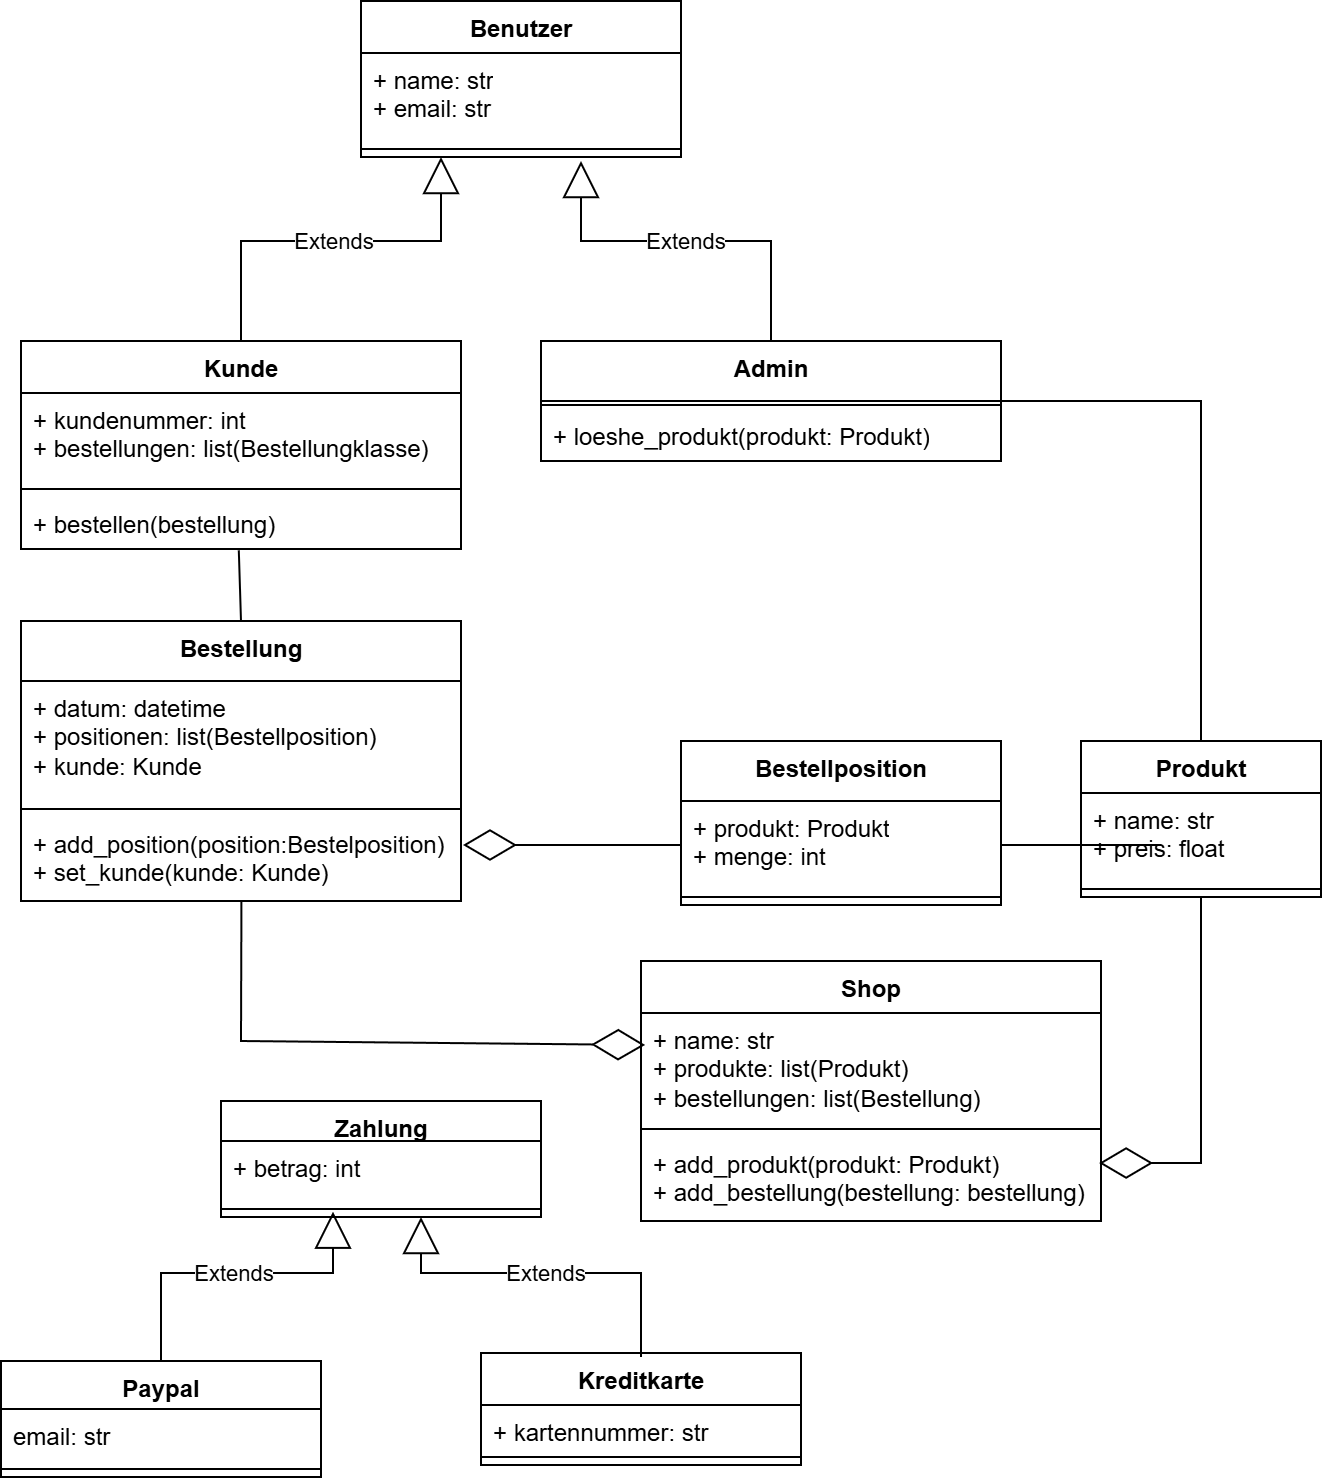

The diagram above was exported from draw.io. Its source (the exported page's mxGraphModel, read from the mxfile embedded in the PNG):
<mxGraphModel dx="1025" dy="516" grid="1" gridSize="10" guides="1" tooltips="1" connect="1" arrows="1" fold="1" page="1" pageScale="1" pageWidth="1169" pageHeight="827" math="0" shadow="0">
  <root>
    <mxCell id="0" />
    <mxCell id="1" parent="0" />
    <mxCell id="aFNFR9bC_ktjS6iSmcqu-5" value="Shop" style="swimlane;fontStyle=1;align=center;verticalAlign=top;childLayout=stackLayout;horizontal=1;startSize=26;horizontalStack=0;resizeParent=1;resizeParentMax=0;resizeLast=0;collapsible=1;marginBottom=0;whiteSpace=wrap;html=1;" parent="1" vertex="1">
      <mxGeometry x="560" y="520" width="230" height="130" as="geometry" />
    </mxCell>
    <mxCell id="aFNFR9bC_ktjS6iSmcqu-6" value="+ name: str&lt;div&gt;+ produkte: list(Produkt)&lt;/div&gt;&lt;div&gt;+ bestellungen: list(Bestellung)&lt;/div&gt;" style="text;strokeColor=none;fillColor=none;align=left;verticalAlign=top;spacingLeft=4;spacingRight=4;overflow=hidden;rotatable=0;points=[[0,0.5],[1,0.5]];portConstraint=eastwest;whiteSpace=wrap;html=1;" parent="aFNFR9bC_ktjS6iSmcqu-5" vertex="1">
      <mxGeometry y="26" width="230" height="54" as="geometry" />
    </mxCell>
    <mxCell id="aFNFR9bC_ktjS6iSmcqu-7" value="" style="line;strokeWidth=1;fillColor=none;align=left;verticalAlign=middle;spacingTop=-1;spacingLeft=3;spacingRight=3;rotatable=0;labelPosition=right;points=[];portConstraint=eastwest;strokeColor=inherit;" parent="aFNFR9bC_ktjS6iSmcqu-5" vertex="1">
      <mxGeometry y="80" width="230" height="8" as="geometry" />
    </mxCell>
    <mxCell id="aFNFR9bC_ktjS6iSmcqu-8" value="+ add_produkt(produkt: Produkt)&lt;div&gt;+ add_bestellung(bestellung: bestellung)&lt;/div&gt;" style="text;strokeColor=none;fillColor=none;align=left;verticalAlign=top;spacingLeft=4;spacingRight=4;overflow=hidden;rotatable=0;points=[[0,0.5],[1,0.5]];portConstraint=eastwest;whiteSpace=wrap;html=1;" parent="aFNFR9bC_ktjS6iSmcqu-5" vertex="1">
      <mxGeometry y="88" width="230" height="42" as="geometry" />
    </mxCell>
    <mxCell id="aFNFR9bC_ktjS6iSmcqu-9" value="Benutzer" style="swimlane;fontStyle=1;align=center;verticalAlign=top;childLayout=stackLayout;horizontal=1;startSize=26;horizontalStack=0;resizeParent=1;resizeParentMax=0;resizeLast=0;collapsible=1;marginBottom=0;whiteSpace=wrap;html=1;" parent="1" vertex="1">
      <mxGeometry x="420" y="40" width="160" height="78" as="geometry" />
    </mxCell>
    <mxCell id="aFNFR9bC_ktjS6iSmcqu-10" value="+ name: str&lt;div&gt;+ email: str&lt;/div&gt;" style="text;strokeColor=none;fillColor=none;align=left;verticalAlign=top;spacingLeft=4;spacingRight=4;overflow=hidden;rotatable=0;points=[[0,0.5],[1,0.5]];portConstraint=eastwest;whiteSpace=wrap;html=1;" parent="aFNFR9bC_ktjS6iSmcqu-9" vertex="1">
      <mxGeometry y="26" width="160" height="44" as="geometry" />
    </mxCell>
    <mxCell id="aFNFR9bC_ktjS6iSmcqu-11" value="" style="line;strokeWidth=1;fillColor=none;align=left;verticalAlign=middle;spacingTop=-1;spacingLeft=3;spacingRight=3;rotatable=0;labelPosition=right;points=[];portConstraint=eastwest;strokeColor=inherit;" parent="aFNFR9bC_ktjS6iSmcqu-9" vertex="1">
      <mxGeometry y="70" width="160" height="8" as="geometry" />
    </mxCell>
    <mxCell id="aFNFR9bC_ktjS6iSmcqu-13" value="Kunde" style="swimlane;fontStyle=1;align=center;verticalAlign=top;childLayout=stackLayout;horizontal=1;startSize=26;horizontalStack=0;resizeParent=1;resizeParentMax=0;resizeLast=0;collapsible=1;marginBottom=0;whiteSpace=wrap;html=1;" parent="1" vertex="1">
      <mxGeometry x="250" y="210" width="220" height="104" as="geometry" />
    </mxCell>
    <mxCell id="aFNFR9bC_ktjS6iSmcqu-14" value="+ kundenummer: int&lt;div&gt;+ bestellungen: list(Bestellungklasse)&lt;/div&gt;" style="text;strokeColor=none;fillColor=none;align=left;verticalAlign=top;spacingLeft=4;spacingRight=4;overflow=hidden;rotatable=0;points=[[0,0.5],[1,0.5]];portConstraint=eastwest;whiteSpace=wrap;html=1;" parent="aFNFR9bC_ktjS6iSmcqu-13" vertex="1">
      <mxGeometry y="26" width="220" height="44" as="geometry" />
    </mxCell>
    <mxCell id="aFNFR9bC_ktjS6iSmcqu-15" value="" style="line;strokeWidth=1;fillColor=none;align=left;verticalAlign=middle;spacingTop=-1;spacingLeft=3;spacingRight=3;rotatable=0;labelPosition=right;points=[];portConstraint=eastwest;strokeColor=inherit;" parent="aFNFR9bC_ktjS6iSmcqu-13" vertex="1">
      <mxGeometry y="70" width="220" height="8" as="geometry" />
    </mxCell>
    <mxCell id="aFNFR9bC_ktjS6iSmcqu-16" value="+ bestellen(bestellung)" style="text;strokeColor=none;fillColor=none;align=left;verticalAlign=top;spacingLeft=4;spacingRight=4;overflow=hidden;rotatable=0;points=[[0,0.5],[1,0.5]];portConstraint=eastwest;whiteSpace=wrap;html=1;" parent="aFNFR9bC_ktjS6iSmcqu-13" vertex="1">
      <mxGeometry y="78" width="220" height="26" as="geometry" />
    </mxCell>
    <mxCell id="aFNFR9bC_ktjS6iSmcqu-17" value="Admin" style="swimlane;fontStyle=1;align=center;verticalAlign=top;childLayout=stackLayout;horizontal=1;startSize=30;horizontalStack=0;resizeParent=1;resizeParentMax=0;resizeLast=0;collapsible=1;marginBottom=0;whiteSpace=wrap;html=1;" parent="1" vertex="1">
      <mxGeometry x="510" y="210" width="230" height="60" as="geometry" />
    </mxCell>
    <mxCell id="aFNFR9bC_ktjS6iSmcqu-19" value="" style="line;strokeWidth=1;fillColor=none;align=left;verticalAlign=middle;spacingTop=-1;spacingLeft=3;spacingRight=3;rotatable=0;labelPosition=right;points=[];portConstraint=eastwest;strokeColor=inherit;" parent="aFNFR9bC_ktjS6iSmcqu-17" vertex="1">
      <mxGeometry y="30" width="230" height="4" as="geometry" />
    </mxCell>
    <mxCell id="aFNFR9bC_ktjS6iSmcqu-20" value="+ loeshe_produkt(produkt: Produkt)" style="text;strokeColor=none;fillColor=none;align=left;verticalAlign=top;spacingLeft=4;spacingRight=4;overflow=hidden;rotatable=0;points=[[0,0.5],[1,0.5]];portConstraint=eastwest;whiteSpace=wrap;html=1;" parent="aFNFR9bC_ktjS6iSmcqu-17" vertex="1">
      <mxGeometry y="34" width="230" height="26" as="geometry" />
    </mxCell>
    <mxCell id="aFNFR9bC_ktjS6iSmcqu-21" value="Produkt" style="swimlane;fontStyle=1;align=center;verticalAlign=top;childLayout=stackLayout;horizontal=1;startSize=26;horizontalStack=0;resizeParent=1;resizeParentMax=0;resizeLast=0;collapsible=1;marginBottom=0;whiteSpace=wrap;html=1;" parent="1" vertex="1">
      <mxGeometry x="780" y="410" width="120" height="78" as="geometry" />
    </mxCell>
    <mxCell id="aFNFR9bC_ktjS6iSmcqu-22" value="+ name: str&lt;div&gt;+ preis: float&lt;/div&gt;" style="text;strokeColor=none;fillColor=none;align=left;verticalAlign=top;spacingLeft=4;spacingRight=4;overflow=hidden;rotatable=0;points=[[0,0.5],[1,0.5]];portConstraint=eastwest;whiteSpace=wrap;html=1;" parent="aFNFR9bC_ktjS6iSmcqu-21" vertex="1">
      <mxGeometry y="26" width="120" height="44" as="geometry" />
    </mxCell>
    <mxCell id="aFNFR9bC_ktjS6iSmcqu-23" value="" style="line;strokeWidth=1;fillColor=none;align=left;verticalAlign=middle;spacingTop=-1;spacingLeft=3;spacingRight=3;rotatable=0;labelPosition=right;points=[];portConstraint=eastwest;strokeColor=inherit;" parent="aFNFR9bC_ktjS6iSmcqu-21" vertex="1">
      <mxGeometry y="70" width="120" height="8" as="geometry" />
    </mxCell>
    <mxCell id="aFNFR9bC_ktjS6iSmcqu-25" value="Bestellung" style="swimlane;fontStyle=1;align=center;verticalAlign=top;childLayout=stackLayout;horizontal=1;startSize=30;horizontalStack=0;resizeParent=1;resizeParentMax=0;resizeLast=0;collapsible=1;marginBottom=0;whiteSpace=wrap;html=1;" parent="1" vertex="1">
      <mxGeometry x="250" y="350" width="220" height="140" as="geometry" />
    </mxCell>
    <mxCell id="aFNFR9bC_ktjS6iSmcqu-26" value="+ datum: datetime&lt;div&gt;+ positionen: list(Bestellposition)&lt;/div&gt;&lt;div&gt;+ kunde: Kunde&lt;/div&gt;" style="text;strokeColor=none;fillColor=none;align=left;verticalAlign=top;spacingLeft=4;spacingRight=4;overflow=hidden;rotatable=0;points=[[0,0.5],[1,0.5]];portConstraint=eastwest;whiteSpace=wrap;html=1;" parent="aFNFR9bC_ktjS6iSmcqu-25" vertex="1">
      <mxGeometry y="30" width="220" height="60" as="geometry" />
    </mxCell>
    <mxCell id="aFNFR9bC_ktjS6iSmcqu-27" value="" style="line;strokeWidth=1;fillColor=none;align=left;verticalAlign=middle;spacingTop=-1;spacingLeft=3;spacingRight=3;rotatable=0;labelPosition=right;points=[];portConstraint=eastwest;strokeColor=inherit;" parent="aFNFR9bC_ktjS6iSmcqu-25" vertex="1">
      <mxGeometry y="90" width="220" height="8" as="geometry" />
    </mxCell>
    <mxCell id="aFNFR9bC_ktjS6iSmcqu-28" value="+ add_position(position:Bestelposition)&lt;div&gt;+ set_kunde(kunde: Kunde)&lt;/div&gt;" style="text;strokeColor=none;fillColor=none;align=left;verticalAlign=top;spacingLeft=4;spacingRight=4;overflow=hidden;rotatable=0;points=[[0,0.5],[1,0.5]];portConstraint=eastwest;whiteSpace=wrap;html=1;" parent="aFNFR9bC_ktjS6iSmcqu-25" vertex="1">
      <mxGeometry y="98" width="220" height="42" as="geometry" />
    </mxCell>
    <mxCell id="aFNFR9bC_ktjS6iSmcqu-29" value="Bestellposition" style="swimlane;fontStyle=1;align=center;verticalAlign=top;childLayout=stackLayout;horizontal=1;startSize=30;horizontalStack=0;resizeParent=1;resizeParentMax=0;resizeLast=0;collapsible=1;marginBottom=0;whiteSpace=wrap;html=1;" parent="1" vertex="1">
      <mxGeometry x="580" y="410" width="160" height="82" as="geometry" />
    </mxCell>
    <mxCell id="aFNFR9bC_ktjS6iSmcqu-30" value="+ produkt: Produkt&lt;div&gt;+ menge: int&lt;/div&gt;" style="text;strokeColor=none;fillColor=none;align=left;verticalAlign=top;spacingLeft=4;spacingRight=4;overflow=hidden;rotatable=0;points=[[0,0.5],[1,0.5]];portConstraint=eastwest;whiteSpace=wrap;html=1;" parent="aFNFR9bC_ktjS6iSmcqu-29" vertex="1">
      <mxGeometry y="30" width="160" height="44" as="geometry" />
    </mxCell>
    <mxCell id="aFNFR9bC_ktjS6iSmcqu-31" value="" style="line;strokeWidth=1;fillColor=none;align=left;verticalAlign=middle;spacingTop=-1;spacingLeft=3;spacingRight=3;rotatable=0;labelPosition=right;points=[];portConstraint=eastwest;strokeColor=inherit;" parent="aFNFR9bC_ktjS6iSmcqu-29" vertex="1">
      <mxGeometry y="74" width="160" height="8" as="geometry" />
    </mxCell>
    <mxCell id="aFNFR9bC_ktjS6iSmcqu-33" value="Zahlung" style="swimlane;fontStyle=1;align=center;verticalAlign=top;childLayout=stackLayout;horizontal=1;startSize=20;horizontalStack=0;resizeParent=1;resizeParentMax=0;resizeLast=0;collapsible=1;marginBottom=0;whiteSpace=wrap;html=1;" parent="1" vertex="1">
      <mxGeometry x="350" y="590" width="160" height="58" as="geometry" />
    </mxCell>
    <mxCell id="aFNFR9bC_ktjS6iSmcqu-34" value="+ betrag: int" style="text;strokeColor=none;fillColor=none;align=left;verticalAlign=top;spacingLeft=4;spacingRight=4;overflow=hidden;rotatable=0;points=[[0,0.5],[1,0.5]];portConstraint=eastwest;whiteSpace=wrap;html=1;" parent="aFNFR9bC_ktjS6iSmcqu-33" vertex="1">
      <mxGeometry y="20" width="160" height="30" as="geometry" />
    </mxCell>
    <mxCell id="aFNFR9bC_ktjS6iSmcqu-35" value="" style="line;strokeWidth=1;fillColor=none;align=left;verticalAlign=middle;spacingTop=-1;spacingLeft=3;spacingRight=3;rotatable=0;labelPosition=right;points=[];portConstraint=eastwest;strokeColor=inherit;" parent="aFNFR9bC_ktjS6iSmcqu-33" vertex="1">
      <mxGeometry y="50" width="160" height="8" as="geometry" />
    </mxCell>
    <mxCell id="aFNFR9bC_ktjS6iSmcqu-37" value="Kreditkarte" style="swimlane;fontStyle=1;align=center;verticalAlign=top;childLayout=stackLayout;horizontal=1;startSize=26;horizontalStack=0;resizeParent=1;resizeParentMax=0;resizeLast=0;collapsible=1;marginBottom=0;whiteSpace=wrap;html=1;" parent="1" vertex="1">
      <mxGeometry x="480" y="716" width="160" height="56" as="geometry" />
    </mxCell>
    <mxCell id="aFNFR9bC_ktjS6iSmcqu-38" value="+ kartennummer: str" style="text;strokeColor=none;fillColor=none;align=left;verticalAlign=top;spacingLeft=4;spacingRight=4;overflow=hidden;rotatable=0;points=[[0,0.5],[1,0.5]];portConstraint=eastwest;whiteSpace=wrap;html=1;" parent="aFNFR9bC_ktjS6iSmcqu-37" vertex="1">
      <mxGeometry y="26" width="160" height="22" as="geometry" />
    </mxCell>
    <mxCell id="aFNFR9bC_ktjS6iSmcqu-39" value="" style="line;strokeWidth=1;fillColor=none;align=left;verticalAlign=middle;spacingTop=-1;spacingLeft=3;spacingRight=3;rotatable=0;labelPosition=right;points=[];portConstraint=eastwest;strokeColor=inherit;" parent="aFNFR9bC_ktjS6iSmcqu-37" vertex="1">
      <mxGeometry y="48" width="160" height="8" as="geometry" />
    </mxCell>
    <mxCell id="aFNFR9bC_ktjS6iSmcqu-41" value="Paypal" style="swimlane;fontStyle=1;align=center;verticalAlign=top;childLayout=stackLayout;horizontal=1;startSize=24;horizontalStack=0;resizeParent=1;resizeParentMax=0;resizeLast=0;collapsible=1;marginBottom=0;whiteSpace=wrap;html=1;" parent="1" vertex="1">
      <mxGeometry x="240" y="720" width="160" height="58" as="geometry" />
    </mxCell>
    <mxCell id="aFNFR9bC_ktjS6iSmcqu-42" value="email: str" style="text;strokeColor=none;fillColor=none;align=left;verticalAlign=top;spacingLeft=4;spacingRight=4;overflow=hidden;rotatable=0;points=[[0,0.5],[1,0.5]];portConstraint=eastwest;whiteSpace=wrap;html=1;" parent="aFNFR9bC_ktjS6iSmcqu-41" vertex="1">
      <mxGeometry y="24" width="160" height="26" as="geometry" />
    </mxCell>
    <mxCell id="aFNFR9bC_ktjS6iSmcqu-43" value="" style="line;strokeWidth=1;fillColor=none;align=left;verticalAlign=middle;spacingTop=-1;spacingLeft=3;spacingRight=3;rotatable=0;labelPosition=right;points=[];portConstraint=eastwest;strokeColor=inherit;" parent="aFNFR9bC_ktjS6iSmcqu-41" vertex="1">
      <mxGeometry y="50" width="160" height="8" as="geometry" />
    </mxCell>
    <mxCell id="KYTuibXijnpup-XVTBdz-8" value="" style="endArrow=diamondThin;endFill=0;endSize=24;html=1;rounded=0;exitX=0;exitY=0.5;exitDx=0;exitDy=0;" parent="1" source="aFNFR9bC_ktjS6iSmcqu-30" edge="1">
      <mxGeometry width="160" relative="1" as="geometry">
        <mxPoint x="570" y="550" as="sourcePoint" />
        <mxPoint x="471" y="462" as="targetPoint" />
      </mxGeometry>
    </mxCell>
    <mxCell id="KYTuibXijnpup-XVTBdz-13" value="" style="endArrow=none;html=1;rounded=0;exitX=1;exitY=0.5;exitDx=0;exitDy=0;" parent="1" source="aFNFR9bC_ktjS6iSmcqu-30" edge="1">
      <mxGeometry width="50" height="50" relative="1" as="geometry">
        <mxPoint x="744" y="456" as="sourcePoint" />
        <mxPoint x="820" y="462" as="targetPoint" />
      </mxGeometry>
    </mxCell>
    <mxCell id="VnS4MxtZouydJvz-jq9Y-1" value="Extends" style="endArrow=block;endSize=16;endFill=0;html=1;rounded=0;exitX=0.5;exitY=0;exitDx=0;exitDy=0;entryX=0.25;entryY=1;entryDx=0;entryDy=0;" parent="1" source="aFNFR9bC_ktjS6iSmcqu-13" target="aFNFR9bC_ktjS6iSmcqu-9" edge="1">
      <mxGeometry width="160" relative="1" as="geometry">
        <Array as="points">
          <mxPoint x="360" y="160" />
          <mxPoint x="460" y="160" />
        </Array>
        <mxPoint x="550" y="180" as="sourcePoint" />
        <mxPoint x="710" y="180" as="targetPoint" />
      </mxGeometry>
    </mxCell>
    <mxCell id="VnS4MxtZouydJvz-jq9Y-2" value="Extends" style="endArrow=block;endSize=16;endFill=0;html=1;rounded=0;exitX=0.5;exitY=0;exitDx=0;exitDy=0;" parent="1" source="aFNFR9bC_ktjS6iSmcqu-17" edge="1">
      <mxGeometry width="160" relative="1" as="geometry">
        <Array as="points">
          <mxPoint x="625" y="160" />
          <mxPoint x="530" y="160" />
        </Array>
        <mxPoint x="550" y="180" as="sourcePoint" />
        <mxPoint x="530" y="120" as="targetPoint" />
      </mxGeometry>
    </mxCell>
    <mxCell id="VnS4MxtZouydJvz-jq9Y-3" value="Extends" style="endArrow=block;endSize=16;endFill=0;html=1;rounded=0;exitX=0.5;exitY=0;exitDx=0;exitDy=0;entryX=0.35;entryY=0.667;entryDx=0;entryDy=0;entryPerimeter=0;" parent="1" source="aFNFR9bC_ktjS6iSmcqu-41" target="aFNFR9bC_ktjS6iSmcqu-35" edge="1">
      <mxGeometry width="160" relative="1" as="geometry">
        <Array as="points">
          <mxPoint x="320" y="676" />
          <mxPoint x="406" y="676" />
        </Array>
        <mxPoint x="210" y="656" as="sourcePoint" />
        <mxPoint x="370" y="656" as="targetPoint" />
      </mxGeometry>
    </mxCell>
    <mxCell id="VnS4MxtZouydJvz-jq9Y-4" value="Extends" style="endArrow=block;endSize=16;endFill=0;html=1;rounded=0;exitX=0.5;exitY=0;exitDx=0;exitDy=0;" parent="1" edge="1">
      <mxGeometry width="160" relative="1" as="geometry">
        <Array as="points">
          <mxPoint x="560" y="676" />
          <mxPoint x="450" y="676" />
        </Array>
        <mxPoint x="560" y="718" as="sourcePoint" />
        <mxPoint x="450" y="648" as="targetPoint" />
      </mxGeometry>
    </mxCell>
    <mxCell id="VnS4MxtZouydJvz-jq9Y-5" value="" style="endArrow=diamondThin;endFill=0;endSize=24;html=1;rounded=0;exitX=0.501;exitY=1;exitDx=0;exitDy=0;exitPerimeter=0;entryX=0.009;entryY=0.296;entryDx=0;entryDy=0;entryPerimeter=0;" parent="1" source="aFNFR9bC_ktjS6iSmcqu-28" target="aFNFR9bC_ktjS6iSmcqu-6" edge="1">
      <mxGeometry width="160" relative="1" as="geometry">
        <Array as="points">
          <mxPoint x="360" y="560" />
        </Array>
        <mxPoint x="550" y="530" as="sourcePoint" />
        <mxPoint x="710" y="530" as="targetPoint" />
      </mxGeometry>
    </mxCell>
    <mxCell id="AW1iEKOqawKliqxsjZ_l-3" value="" style="endArrow=none;html=1;rounded=0;exitX=0.495;exitY=1.026;exitDx=0;exitDy=0;exitPerimeter=0;entryX=0.5;entryY=0;entryDx=0;entryDy=0;" parent="1" source="aFNFR9bC_ktjS6iSmcqu-16" target="aFNFR9bC_ktjS6iSmcqu-25" edge="1">
      <mxGeometry width="50" height="50" relative="1" as="geometry">
        <mxPoint x="760" y="510" as="sourcePoint" />
        <mxPoint x="360" y="400" as="targetPoint" />
      </mxGeometry>
    </mxCell>
    <mxCell id="AW1iEKOqawKliqxsjZ_l-4" value="" style="endArrow=none;html=1;rounded=0;exitX=1;exitY=0.5;exitDx=0;exitDy=0;entryX=0.5;entryY=0;entryDx=0;entryDy=0;" parent="1" source="aFNFR9bC_ktjS6iSmcqu-17" target="aFNFR9bC_ktjS6iSmcqu-21" edge="1">
      <mxGeometry width="50" height="50" relative="1" as="geometry">
        <Array as="points">
          <mxPoint x="840" y="240" />
        </Array>
        <mxPoint x="600" y="510" as="sourcePoint" />
        <mxPoint x="900" y="410" as="targetPoint" />
      </mxGeometry>
    </mxCell>
    <mxCell id="AW1iEKOqawKliqxsjZ_l-6" value="" style="endArrow=diamondThin;endFill=0;endSize=24;html=1;rounded=0;exitX=0.5;exitY=1;exitDx=0;exitDy=0;entryX=0.996;entryY=0.31;entryDx=0;entryDy=0;entryPerimeter=0;" parent="1" source="aFNFR9bC_ktjS6iSmcqu-21" target="aFNFR9bC_ktjS6iSmcqu-8" edge="1">
      <mxGeometry width="160" relative="1" as="geometry">
        <Array as="points">
          <mxPoint x="840" y="621" />
        </Array>
        <mxPoint x="900" y="488" as="sourcePoint" />
        <mxPoint x="710" y="490" as="targetPoint" />
      </mxGeometry>
    </mxCell>
  </root>
</mxGraphModel>